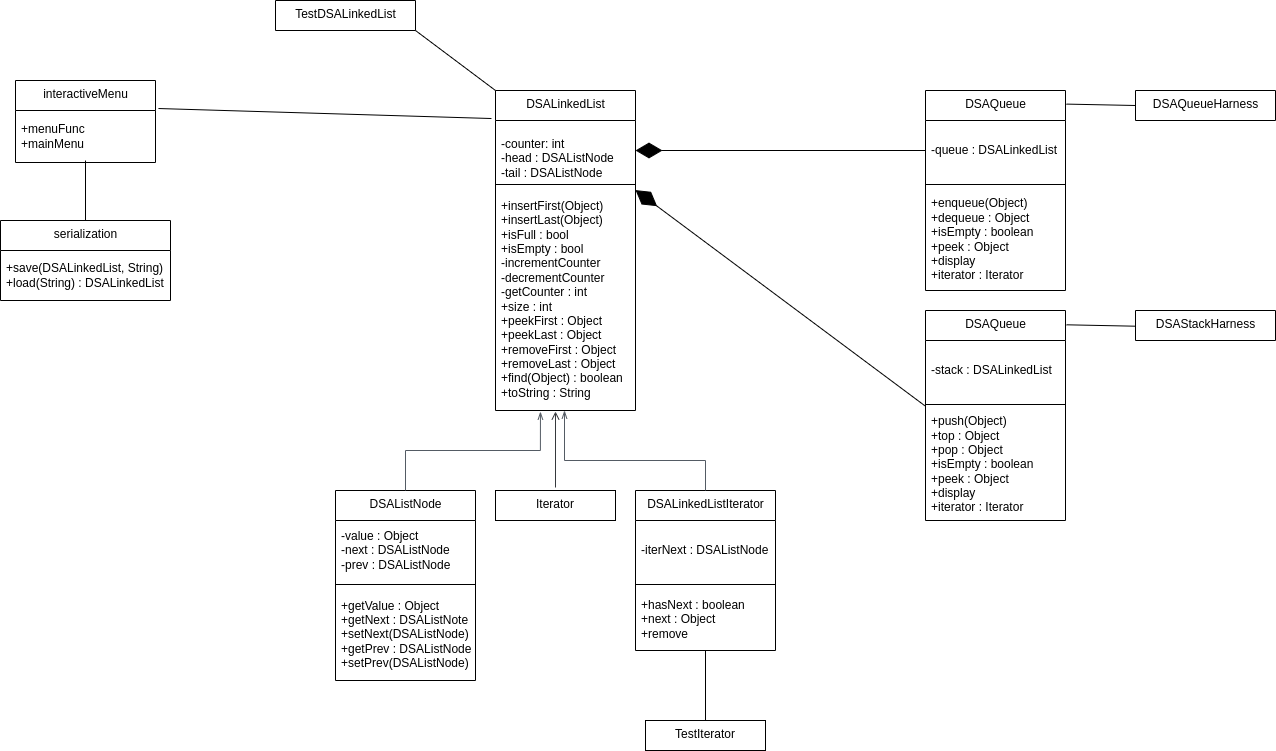

The diagram above was exported from draw.io. Its source (the exported page's mxGraphModel, read from the mxfile embedded in the PNG):
<mxGraphModel dx="1929" dy="1025" grid="1" gridSize="10" guides="1" tooltips="1" connect="1" arrows="1" fold="1" page="1" pageScale="1" pageWidth="827" pageHeight="1169" math="0" shadow="0">
  <root>
    <mxCell id="0" />
    <mxCell id="1" parent="0" />
    <mxCell id="wh0gFrNWt9Vpp12alUER-1" value="DSALinkedList" style="swimlane;fontStyle=0;align=center;verticalAlign=top;childLayout=stackLayout;horizontal=1;startSize=30;horizontalStack=0;resizeParent=1;resizeParentMax=0;resizeLast=0;collapsible=0;marginBottom=0;html=1;" parent="1" vertex="1">
      <mxGeometry x="310" y="140" width="140" height="320" as="geometry" />
    </mxCell>
    <mxCell id="wh0gFrNWt9Vpp12alUER-5" value="&lt;br&gt;-counter: int&amp;nbsp;&lt;br&gt;-head : DSAListNode&lt;br&gt;-tail : DSAListNode" style="text;html=1;strokeColor=none;fillColor=none;align=left;verticalAlign=middle;spacingLeft=4;spacingRight=4;overflow=hidden;rotatable=0;points=[[0,0.5],[1,0.5]];portConstraint=eastwest;" parent="wh0gFrNWt9Vpp12alUER-1" vertex="1">
      <mxGeometry y="30" width="140" height="60" as="geometry" />
    </mxCell>
    <mxCell id="wh0gFrNWt9Vpp12alUER-6" value="" style="line;strokeWidth=1;fillColor=none;align=left;verticalAlign=middle;spacingTop=-1;spacingLeft=3;spacingRight=3;rotatable=0;labelPosition=right;points=[];portConstraint=eastwest;" parent="wh0gFrNWt9Vpp12alUER-1" vertex="1">
      <mxGeometry y="90" width="140" height="8" as="geometry" />
    </mxCell>
    <mxCell id="wh0gFrNWt9Vpp12alUER-8" value="+insertFirst(Object)&lt;br&gt;+insertLast(Object)&lt;br&gt;+isFull : bool&lt;br&gt;+isEmpty : bool&lt;br&gt;-incrementCounter&lt;br&gt;-decrementCounter&lt;br&gt;-getCounter : int&lt;br&gt;+size : int&lt;br&gt;+peekFirst : Object&lt;br&gt;+peekLast : Object&lt;br&gt;+removeFirst : Object&lt;br&gt;+removeLast : Object&lt;br&gt;+find(Object) : boolean&lt;br&gt;+toString : String" style="text;html=1;strokeColor=none;fillColor=none;align=left;verticalAlign=middle;spacingLeft=4;spacingRight=4;overflow=hidden;rotatable=0;points=[[0,0.5],[1,0.5]];portConstraint=eastwest;" parent="wh0gFrNWt9Vpp12alUER-1" vertex="1">
      <mxGeometry y="98" width="140" height="222" as="geometry" />
    </mxCell>
    <mxCell id="12" value="DSAListNode" style="swimlane;fontStyle=0;align=center;verticalAlign=top;childLayout=stackLayout;horizontal=1;startSize=30;horizontalStack=0;resizeParent=1;resizeParentMax=0;resizeLast=0;collapsible=0;marginBottom=0;html=1;" parent="1" vertex="1">
      <mxGeometry x="150" y="540" width="140" height="190" as="geometry" />
    </mxCell>
    <mxCell id="13" value="-value : Object&lt;br&gt;-next : DSAListNode&lt;br&gt;-prev : DSAListNode" style="text;html=1;strokeColor=none;fillColor=none;align=left;verticalAlign=middle;spacingLeft=4;spacingRight=4;overflow=hidden;rotatable=0;points=[[0,0.5],[1,0.5]];portConstraint=eastwest;" parent="12" vertex="1">
      <mxGeometry y="30" width="140" height="60" as="geometry" />
    </mxCell>
    <mxCell id="14" value="" style="line;strokeWidth=1;fillColor=none;align=left;verticalAlign=middle;spacingTop=-1;spacingLeft=3;spacingRight=3;rotatable=0;labelPosition=right;points=[];portConstraint=eastwest;" parent="12" vertex="1">
      <mxGeometry y="90" width="140" height="8" as="geometry" />
    </mxCell>
    <mxCell id="15" value="+getValue : Object&lt;br&gt;+getNext : DSAListNote&lt;br&gt;+setNext(DSAListNode)&lt;br&gt;+getPrev : DSAListNode&lt;br&gt;+setPrev(DSAListNode)" style="text;html=1;strokeColor=none;fillColor=none;align=left;verticalAlign=middle;spacingLeft=4;spacingRight=4;overflow=hidden;rotatable=0;points=[[0,0.5],[1,0.5]];portConstraint=eastwest;" parent="12" vertex="1">
      <mxGeometry y="98" width="140" height="92" as="geometry" />
    </mxCell>
    <mxCell id="22" value="Iterator" style="shape=note2;boundedLbl=1;whiteSpace=wrap;html=1;size=0;verticalAlign=top;align=center;" parent="1" vertex="1">
      <mxGeometry x="310" y="540" width="120" height="30" as="geometry" />
    </mxCell>
    <mxCell id="23" value="DSALinkedListIterator" style="swimlane;fontStyle=0;align=center;verticalAlign=top;childLayout=stackLayout;horizontal=1;startSize=30;horizontalStack=0;resizeParent=1;resizeParentMax=0;resizeLast=0;collapsible=0;marginBottom=0;html=1;" parent="1" vertex="1">
      <mxGeometry x="450" y="540" width="140" height="160" as="geometry" />
    </mxCell>
    <mxCell id="24" value="-iterNext : DSAListNode" style="text;html=1;strokeColor=none;fillColor=none;align=left;verticalAlign=middle;spacingLeft=4;spacingRight=4;overflow=hidden;rotatable=0;points=[[0,0.5],[1,0.5]];portConstraint=eastwest;" parent="23" vertex="1">
      <mxGeometry y="30" width="140" height="60" as="geometry" />
    </mxCell>
    <mxCell id="25" value="" style="line;strokeWidth=1;fillColor=none;align=left;verticalAlign=middle;spacingTop=-1;spacingLeft=3;spacingRight=3;rotatable=0;labelPosition=right;points=[];portConstraint=eastwest;" parent="23" vertex="1">
      <mxGeometry y="90" width="140" height="8" as="geometry" />
    </mxCell>
    <mxCell id="26" value="+hasNext : boolean&lt;br&gt;+next : Object&lt;br&gt;+remove&amp;nbsp;" style="text;html=1;strokeColor=none;fillColor=none;align=left;verticalAlign=middle;spacingLeft=4;spacingRight=4;overflow=hidden;rotatable=0;points=[[0,0.5],[1,0.5]];portConstraint=eastwest;" parent="23" vertex="1">
      <mxGeometry y="98" width="140" height="62" as="geometry" />
    </mxCell>
    <mxCell id="28" value="TestDSALinkedList" style="swimlane;fontStyle=0;align=center;verticalAlign=top;childLayout=stackLayout;horizontal=1;startSize=30;horizontalStack=0;resizeParent=1;resizeParentMax=0;resizeLast=0;collapsible=0;marginBottom=0;html=1;" parent="1" vertex="1">
      <mxGeometry x="90" y="50" width="140" height="30" as="geometry" />
    </mxCell>
    <mxCell id="32" value="" style="endArrow=none;html=1;entryX=1;entryY=0.5;entryDx=0;entryDy=0;exitX=0;exitY=0;exitDx=0;exitDy=0;" parent="1" source="wh0gFrNWt9Vpp12alUER-1" edge="1">
      <mxGeometry width="50" height="50" relative="1" as="geometry">
        <mxPoint x="410" y="420" as="sourcePoint" />
        <mxPoint x="230" y="80" as="targetPoint" />
      </mxGeometry>
    </mxCell>
    <mxCell id="33" value="DSAQueue" style="swimlane;fontStyle=0;align=center;verticalAlign=top;childLayout=stackLayout;horizontal=1;startSize=30;horizontalStack=0;resizeParent=1;resizeParentMax=0;resizeLast=0;collapsible=0;marginBottom=0;html=1;" parent="1" vertex="1">
      <mxGeometry x="740" y="140" width="140" height="200" as="geometry" />
    </mxCell>
    <mxCell id="34" value="-queue : DSALinkedList" style="text;html=1;strokeColor=none;fillColor=none;align=left;verticalAlign=middle;spacingLeft=4;spacingRight=4;overflow=hidden;rotatable=0;points=[[0,0.5],[1,0.5]];portConstraint=eastwest;" parent="33" vertex="1">
      <mxGeometry y="30" width="140" height="60" as="geometry" />
    </mxCell>
    <mxCell id="35" value="" style="line;strokeWidth=1;fillColor=none;align=left;verticalAlign=middle;spacingTop=-1;spacingLeft=3;spacingRight=3;rotatable=0;labelPosition=right;points=[];portConstraint=eastwest;" parent="33" vertex="1">
      <mxGeometry y="90" width="140" height="8" as="geometry" />
    </mxCell>
    <mxCell id="36" value="+enqueue(Object)&lt;br&gt;+dequeue : Object&lt;br&gt;+isEmpty : boolean&lt;br&gt;+peek : Object&lt;br&gt;+display&lt;br&gt;+iterator : Iterator" style="text;html=1;strokeColor=none;fillColor=none;align=left;verticalAlign=middle;spacingLeft=4;spacingRight=4;overflow=hidden;rotatable=0;points=[[0,0.5],[1,0.5]];portConstraint=eastwest;" parent="33" vertex="1">
      <mxGeometry y="98" width="140" height="102" as="geometry" />
    </mxCell>
    <mxCell id="37" value="" style="endArrow=diamondThin;endFill=1;endSize=24;html=1;entryX=1;entryY=0.5;entryDx=0;entryDy=0;exitX=0;exitY=0.5;exitDx=0;exitDy=0;" parent="1" source="34" target="wh0gFrNWt9Vpp12alUER-5" edge="1">
      <mxGeometry width="160" relative="1" as="geometry">
        <mxPoint x="470" y="360" as="sourcePoint" />
        <mxPoint x="630" y="360" as="targetPoint" />
      </mxGeometry>
    </mxCell>
    <mxCell id="38" value="DSAQueue" style="swimlane;fontStyle=0;align=center;verticalAlign=top;childLayout=stackLayout;horizontal=1;startSize=30;horizontalStack=0;resizeParent=1;resizeParentMax=0;resizeLast=0;collapsible=0;marginBottom=0;html=1;" parent="1" vertex="1">
      <mxGeometry x="740" y="360" width="140" height="210" as="geometry" />
    </mxCell>
    <mxCell id="39" value="-stack : DSALinkedList" style="text;html=1;strokeColor=none;fillColor=none;align=left;verticalAlign=middle;spacingLeft=4;spacingRight=4;overflow=hidden;rotatable=0;points=[[0,0.5],[1,0.5]];portConstraint=eastwest;" parent="38" vertex="1">
      <mxGeometry y="30" width="140" height="60" as="geometry" />
    </mxCell>
    <mxCell id="40" value="" style="line;strokeWidth=1;fillColor=none;align=left;verticalAlign=middle;spacingTop=-1;spacingLeft=3;spacingRight=3;rotatable=0;labelPosition=right;points=[];portConstraint=eastwest;" parent="38" vertex="1">
      <mxGeometry y="90" width="140" height="8" as="geometry" />
    </mxCell>
    <mxCell id="41" value="+push(Object)&lt;br&gt;+top : Object&lt;br&gt;+pop : Object&lt;br&gt;+isEmpty : boolean&lt;br&gt;+peek : Object&lt;br&gt;+display&lt;br&gt;+iterator : Iterator" style="text;html=1;strokeColor=none;fillColor=none;align=left;verticalAlign=middle;spacingLeft=4;spacingRight=4;overflow=hidden;rotatable=0;points=[[0,0.5],[1,0.5]];portConstraint=eastwest;" parent="38" vertex="1">
      <mxGeometry y="98" width="140" height="112" as="geometry" />
    </mxCell>
    <mxCell id="42" value="" style="endArrow=diamondThin;endFill=1;endSize=24;html=1;entryX=1;entryY=0.5;entryDx=0;entryDy=0;exitX=-0.005;exitY=-0.025;exitDx=0;exitDy=0;exitPerimeter=0;" parent="1" source="41" edge="1">
      <mxGeometry width="160" relative="1" as="geometry">
        <mxPoint x="740" y="239.57999999999998" as="sourcePoint" />
        <mxPoint x="450" y="239.57999999999998" as="targetPoint" />
      </mxGeometry>
    </mxCell>
    <mxCell id="43" value="DSAQueueHarness" style="swimlane;fontStyle=0;align=center;verticalAlign=top;childLayout=stackLayout;horizontal=1;startSize=30;horizontalStack=0;resizeParent=1;resizeParentMax=0;resizeLast=0;collapsible=0;marginBottom=0;html=1;" parent="1" vertex="1">
      <mxGeometry x="950" y="140" width="140" height="30" as="geometry" />
    </mxCell>
    <mxCell id="44" value="DSAStackHarness" style="swimlane;fontStyle=0;align=center;verticalAlign=top;childLayout=stackLayout;horizontal=1;startSize=30;horizontalStack=0;resizeParent=1;resizeParentMax=0;resizeLast=0;collapsible=0;marginBottom=0;html=1;" parent="1" vertex="1">
      <mxGeometry x="950" y="360" width="140" height="30" as="geometry" />
    </mxCell>
    <mxCell id="46" value="" style="endArrow=none;html=1;entryX=1.007;entryY=0.068;entryDx=0;entryDy=0;entryPerimeter=0;exitX=0;exitY=0.5;exitDx=0;exitDy=0;" parent="1" source="43" target="33" edge="1">
      <mxGeometry width="50" height="50" relative="1" as="geometry">
        <mxPoint x="970" y="350" as="sourcePoint" />
        <mxPoint x="1020" y="300" as="targetPoint" />
      </mxGeometry>
    </mxCell>
    <mxCell id="47" value="" style="endArrow=none;html=1;entryX=1.007;entryY=0.068;entryDx=0;entryDy=0;entryPerimeter=0;exitX=0;exitY=0.5;exitDx=0;exitDy=0;" parent="1" edge="1">
      <mxGeometry width="50" height="50" relative="1" as="geometry">
        <mxPoint x="950" y="375.7" as="sourcePoint" />
        <mxPoint x="880.98" y="374.2999999999999" as="targetPoint" />
      </mxGeometry>
    </mxCell>
    <mxCell id="52" value="" style="edgeStyle=orthogonalEdgeStyle;html=1;endArrow=none;elbow=vertical;startArrow=open;startFill=0;strokeColor=#36393d;rounded=0;fillColor=#eeeeee;" parent="1" edge="1">
      <mxGeometry width="100" relative="1" as="geometry">
        <mxPoint x="370" y="461" as="sourcePoint" />
        <mxPoint x="370" y="537" as="targetPoint" />
        <Array as="points">
          <mxPoint x="370" y="461" />
          <mxPoint x="370" y="537" />
        </Array>
      </mxGeometry>
    </mxCell>
    <mxCell id="pD-FhKvlHcRYLlY93PR--53" value="" style="edgeStyle=orthogonalEdgeStyle;html=1;endArrow=none;elbow=vertical;startArrow=openThin;startFill=0;strokeColor=#545B64;rounded=0;entryX=0.5;entryY=0;entryDx=0;entryDy=0;" parent="1" target="23" edge="1">
      <mxGeometry width="100" relative="1" as="geometry">
        <mxPoint x="379" y="460" as="sourcePoint" />
        <mxPoint x="610" y="520" as="targetPoint" />
        <Array as="points">
          <mxPoint x="379" y="510" />
          <mxPoint x="520" y="510" />
        </Array>
      </mxGeometry>
    </mxCell>
    <mxCell id="pD-FhKvlHcRYLlY93PR--54" value="" style="edgeStyle=orthogonalEdgeStyle;html=1;endArrow=none;elbow=vertical;startArrow=openThin;startFill=0;strokeColor=#545B64;rounded=0;entryX=0.5;entryY=0;entryDx=0;entryDy=0;exitX=0.321;exitY=1.005;exitDx=0;exitDy=0;exitPerimeter=0;" parent="1" source="wh0gFrNWt9Vpp12alUER-8" target="12" edge="1">
      <mxGeometry width="100" relative="1" as="geometry">
        <mxPoint x="170" y="460" as="sourcePoint" />
        <mxPoint x="270" y="460" as="targetPoint" />
        <Array as="points">
          <mxPoint x="355" y="500" />
          <mxPoint x="220" y="500" />
        </Array>
      </mxGeometry>
    </mxCell>
    <mxCell id="pD-FhKvlHcRYLlY93PR--55" value="interactiveMenu" style="swimlane;fontStyle=0;align=center;verticalAlign=top;childLayout=stackLayout;horizontal=1;startSize=30;horizontalStack=0;resizeParent=1;resizeParentMax=0;resizeLast=0;collapsible=0;marginBottom=0;html=1;" parent="1" vertex="1">
      <mxGeometry x="-170" y="130" width="140" height="82" as="geometry" />
    </mxCell>
    <mxCell id="pD-FhKvlHcRYLlY93PR--58" value="+menuFunc&lt;br&gt;+mainMenu" style="text;html=1;strokeColor=none;fillColor=none;align=left;verticalAlign=middle;spacingLeft=4;spacingRight=4;overflow=hidden;rotatable=0;points=[[0,0.5],[1,0.5]];portConstraint=eastwest;" parent="pD-FhKvlHcRYLlY93PR--55" vertex="1">
      <mxGeometry y="30" width="140" height="52" as="geometry" />
    </mxCell>
    <mxCell id="pD-FhKvlHcRYLlY93PR--59" value="serialization" style="swimlane;fontStyle=0;align=center;verticalAlign=top;childLayout=stackLayout;horizontal=1;startSize=30;horizontalStack=0;resizeParent=1;resizeParentMax=0;resizeLast=0;collapsible=0;marginBottom=0;html=1;" parent="1" vertex="1">
      <mxGeometry x="-185" y="270" width="170" height="80" as="geometry" />
    </mxCell>
    <mxCell id="pD-FhKvlHcRYLlY93PR--62" value="+save(DSALinkedList, String)&lt;br&gt;+load(String) : DSALinkedList" style="text;html=1;strokeColor=none;fillColor=none;align=left;verticalAlign=middle;spacingLeft=4;spacingRight=4;overflow=hidden;rotatable=0;points=[[0,0.5],[1,0.5]];portConstraint=eastwest;" parent="pD-FhKvlHcRYLlY93PR--59" vertex="1">
      <mxGeometry y="30" width="170" height="50" as="geometry" />
    </mxCell>
    <mxCell id="pD-FhKvlHcRYLlY93PR--63" value="" style="endArrow=none;html=1;rounded=0;exitX=0.5;exitY=0;exitDx=0;exitDy=0;entryX=0.5;entryY=0.962;entryDx=0;entryDy=0;entryPerimeter=0;" parent="1" source="pD-FhKvlHcRYLlY93PR--59" target="pD-FhKvlHcRYLlY93PR--58" edge="1">
      <mxGeometry width="50" height="50" relative="1" as="geometry">
        <mxPoint x="20" y="460" as="sourcePoint" />
        <mxPoint x="-100" y="220" as="targetPoint" />
      </mxGeometry>
    </mxCell>
    <mxCell id="pD-FhKvlHcRYLlY93PR--64" value="" style="endArrow=none;html=1;rounded=0;entryX=-0.029;entryY=-0.033;entryDx=0;entryDy=0;entryPerimeter=0;exitX=1.021;exitY=-0.038;exitDx=0;exitDy=0;exitPerimeter=0;" parent="1" source="pD-FhKvlHcRYLlY93PR--58" target="wh0gFrNWt9Vpp12alUER-5" edge="1">
      <mxGeometry width="50" height="50" relative="1" as="geometry">
        <mxPoint x="70" y="460" as="sourcePoint" />
        <mxPoint x="120" y="410" as="targetPoint" />
      </mxGeometry>
    </mxCell>
    <mxCell id="fZUxqrU9yxPcCtMYk4Lh-52" value="TestIterator" style="shape=note2;boundedLbl=1;whiteSpace=wrap;html=1;size=0;verticalAlign=top;align=center;" vertex="1" parent="1">
      <mxGeometry x="460" y="770" width="120" height="30" as="geometry" />
    </mxCell>
    <mxCell id="fZUxqrU9yxPcCtMYk4Lh-53" value="" style="endArrow=none;html=1;rounded=0;entryX=0.5;entryY=1;entryDx=0;entryDy=0;entryPerimeter=0;exitX=0;exitY=0;exitDx=60;exitDy=0;exitPerimeter=0;" edge="1" parent="1" source="fZUxqrU9yxPcCtMYk4Lh-52" target="26">
      <mxGeometry width="50" height="50" relative="1" as="geometry">
        <mxPoint x="370" y="550" as="sourcePoint" />
        <mxPoint x="420" y="500" as="targetPoint" />
      </mxGeometry>
    </mxCell>
  </root>
</mxGraphModel>